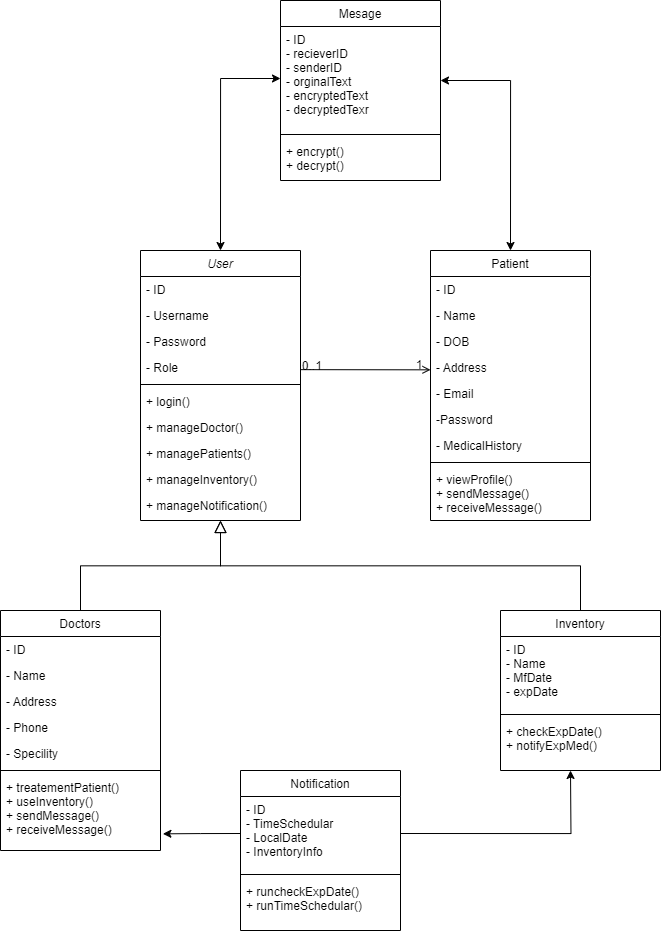

The diagram above was exported from draw.io. Its source (the exported page's mxGraphModel, read from the mxfile embedded in the PNG):
<mxGraphModel dx="1059" dy="1726" grid="1" gridSize="10" guides="1" tooltips="1" connect="1" arrows="1" fold="1" page="1" pageScale="1" pageWidth="827" pageHeight="1169" math="0" shadow="0">
  <root>
    <mxCell id="WIyWlLk6GJQsqaUBKTNV-0" />
    <mxCell id="WIyWlLk6GJQsqaUBKTNV-1" parent="WIyWlLk6GJQsqaUBKTNV-0" />
    <mxCell id="zkfFHV4jXpPFQw0GAbJ--0" value="User" style="swimlane;fontStyle=2;align=center;verticalAlign=top;childLayout=stackLayout;horizontal=1;startSize=26;horizontalStack=0;resizeParent=1;resizeLast=0;collapsible=1;marginBottom=0;rounded=0;shadow=0;strokeWidth=1;" parent="WIyWlLk6GJQsqaUBKTNV-1" vertex="1">
      <mxGeometry x="220" y="120" width="160" height="270" as="geometry">
        <mxRectangle x="230" y="140" width="160" height="26" as="alternateBounds" />
      </mxGeometry>
    </mxCell>
    <mxCell id="zkfFHV4jXpPFQw0GAbJ--1" value="- ID" style="text;align=left;verticalAlign=top;spacingLeft=4;spacingRight=4;overflow=hidden;rotatable=0;points=[[0,0.5],[1,0.5]];portConstraint=eastwest;" parent="zkfFHV4jXpPFQw0GAbJ--0" vertex="1">
      <mxGeometry y="26" width="160" height="26" as="geometry" />
    </mxCell>
    <mxCell id="zkfFHV4jXpPFQw0GAbJ--2" value="- Username" style="text;align=left;verticalAlign=top;spacingLeft=4;spacingRight=4;overflow=hidden;rotatable=0;points=[[0,0.5],[1,0.5]];portConstraint=eastwest;rounded=0;shadow=0;html=0;" parent="zkfFHV4jXpPFQw0GAbJ--0" vertex="1">
      <mxGeometry y="52" width="160" height="26" as="geometry" />
    </mxCell>
    <mxCell id="zkfFHV4jXpPFQw0GAbJ--3" value="- Password" style="text;align=left;verticalAlign=top;spacingLeft=4;spacingRight=4;overflow=hidden;rotatable=0;points=[[0,0.5],[1,0.5]];portConstraint=eastwest;rounded=0;shadow=0;html=0;" parent="zkfFHV4jXpPFQw0GAbJ--0" vertex="1">
      <mxGeometry y="78" width="160" height="26" as="geometry" />
    </mxCell>
    <mxCell id="zkfFHV4jXpPFQw0GAbJ--5" value="- Role" style="text;align=left;verticalAlign=top;spacingLeft=4;spacingRight=4;overflow=hidden;rotatable=0;points=[[0,0.5],[1,0.5]];portConstraint=eastwest;" parent="zkfFHV4jXpPFQw0GAbJ--0" vertex="1">
      <mxGeometry y="104" width="160" height="26" as="geometry" />
    </mxCell>
    <mxCell id="zkfFHV4jXpPFQw0GAbJ--4" value="" style="line;html=1;strokeWidth=1;align=left;verticalAlign=middle;spacingTop=-1;spacingLeft=3;spacingRight=3;rotatable=0;labelPosition=right;points=[];portConstraint=eastwest;" parent="zkfFHV4jXpPFQw0GAbJ--0" vertex="1">
      <mxGeometry y="130" width="160" height="8" as="geometry" />
    </mxCell>
    <mxCell id="gk15MhSE_0vDZ61LotOI-6" value="+ login()" style="text;align=left;verticalAlign=top;spacingLeft=4;spacingRight=4;overflow=hidden;rotatable=0;points=[[0,0.5],[1,0.5]];portConstraint=eastwest;rounded=0;shadow=0;html=0;" parent="zkfFHV4jXpPFQw0GAbJ--0" vertex="1">
      <mxGeometry y="138" width="160" height="26" as="geometry" />
    </mxCell>
    <mxCell id="gk15MhSE_0vDZ61LotOI-7" value="+ manageDoctor()" style="text;align=left;verticalAlign=top;spacingLeft=4;spacingRight=4;overflow=hidden;rotatable=0;points=[[0,0.5],[1,0.5]];portConstraint=eastwest;rounded=0;shadow=0;html=0;" parent="zkfFHV4jXpPFQw0GAbJ--0" vertex="1">
      <mxGeometry y="164" width="160" height="26" as="geometry" />
    </mxCell>
    <mxCell id="gk15MhSE_0vDZ61LotOI-8" value="+ managePatients()" style="text;align=left;verticalAlign=top;spacingLeft=4;spacingRight=4;overflow=hidden;rotatable=0;points=[[0,0.5],[1,0.5]];portConstraint=eastwest;rounded=0;shadow=0;html=0;" parent="zkfFHV4jXpPFQw0GAbJ--0" vertex="1">
      <mxGeometry y="190" width="160" height="26" as="geometry" />
    </mxCell>
    <mxCell id="gk15MhSE_0vDZ61LotOI-9" value="+ manageInventory()" style="text;align=left;verticalAlign=top;spacingLeft=4;spacingRight=4;overflow=hidden;rotatable=0;points=[[0,0.5],[1,0.5]];portConstraint=eastwest;rounded=0;shadow=0;html=0;" parent="zkfFHV4jXpPFQw0GAbJ--0" vertex="1">
      <mxGeometry y="216" width="160" height="26" as="geometry" />
    </mxCell>
    <mxCell id="gk15MhSE_0vDZ61LotOI-10" value="+ manageNotification()" style="text;align=left;verticalAlign=top;spacingLeft=4;spacingRight=4;overflow=hidden;rotatable=0;points=[[0,0.5],[1,0.5]];portConstraint=eastwest;rounded=0;shadow=0;html=0;" parent="zkfFHV4jXpPFQw0GAbJ--0" vertex="1">
      <mxGeometry y="242" width="160" height="26" as="geometry" />
    </mxCell>
    <mxCell id="zkfFHV4jXpPFQw0GAbJ--6" value="Doctors" style="swimlane;fontStyle=0;align=center;verticalAlign=top;childLayout=stackLayout;horizontal=1;startSize=26;horizontalStack=0;resizeParent=1;resizeLast=0;collapsible=1;marginBottom=0;rounded=0;shadow=0;strokeWidth=1;" parent="WIyWlLk6GJQsqaUBKTNV-1" vertex="1">
      <mxGeometry x="80" y="480" width="160" height="240" as="geometry">
        <mxRectangle x="130" y="380" width="160" height="26" as="alternateBounds" />
      </mxGeometry>
    </mxCell>
    <mxCell id="zkfFHV4jXpPFQw0GAbJ--7" value="- ID" style="text;align=left;verticalAlign=top;spacingLeft=4;spacingRight=4;overflow=hidden;rotatable=0;points=[[0,0.5],[1,0.5]];portConstraint=eastwest;" parent="zkfFHV4jXpPFQw0GAbJ--6" vertex="1">
      <mxGeometry y="26" width="160" height="26" as="geometry" />
    </mxCell>
    <mxCell id="zkfFHV4jXpPFQw0GAbJ--11" value="- Name" style="text;align=left;verticalAlign=top;spacingLeft=4;spacingRight=4;overflow=hidden;rotatable=0;points=[[0,0.5],[1,0.5]];portConstraint=eastwest;" parent="zkfFHV4jXpPFQw0GAbJ--6" vertex="1">
      <mxGeometry y="52" width="160" height="26" as="geometry" />
    </mxCell>
    <mxCell id="gk15MhSE_0vDZ61LotOI-12" value="- Address" style="text;align=left;verticalAlign=top;spacingLeft=4;spacingRight=4;overflow=hidden;rotatable=0;points=[[0,0.5],[1,0.5]];portConstraint=eastwest;" parent="zkfFHV4jXpPFQw0GAbJ--6" vertex="1">
      <mxGeometry y="78" width="160" height="26" as="geometry" />
    </mxCell>
    <mxCell id="gk15MhSE_0vDZ61LotOI-13" value="- Phone" style="text;align=left;verticalAlign=top;spacingLeft=4;spacingRight=4;overflow=hidden;rotatable=0;points=[[0,0.5],[1,0.5]];portConstraint=eastwest;" parent="zkfFHV4jXpPFQw0GAbJ--6" vertex="1">
      <mxGeometry y="104" width="160" height="26" as="geometry" />
    </mxCell>
    <mxCell id="gk15MhSE_0vDZ61LotOI-15" value="- Specility" style="text;align=left;verticalAlign=top;spacingLeft=4;spacingRight=4;overflow=hidden;rotatable=0;points=[[0,0.5],[1,0.5]];portConstraint=eastwest;" parent="zkfFHV4jXpPFQw0GAbJ--6" vertex="1">
      <mxGeometry y="130" width="160" height="26" as="geometry" />
    </mxCell>
    <mxCell id="zkfFHV4jXpPFQw0GAbJ--9" value="" style="line;html=1;strokeWidth=1;align=left;verticalAlign=middle;spacingTop=-1;spacingLeft=3;spacingRight=3;rotatable=0;labelPosition=right;points=[];portConstraint=eastwest;" parent="zkfFHV4jXpPFQw0GAbJ--6" vertex="1">
      <mxGeometry y="156" width="160" height="8" as="geometry" />
    </mxCell>
    <mxCell id="gk15MhSE_0vDZ61LotOI-14" value="+ treatementPatient()&#10;+ useInventory()&#10;+ sendMessage()&#10;+ receiveMessage()&#10;" style="text;align=left;verticalAlign=top;spacingLeft=4;spacingRight=4;overflow=hidden;rotatable=0;points=[[0,0.5],[1,0.5]];portConstraint=eastwest;" parent="zkfFHV4jXpPFQw0GAbJ--6" vertex="1">
      <mxGeometry y="164" width="160" height="66" as="geometry" />
    </mxCell>
    <mxCell id="zkfFHV4jXpPFQw0GAbJ--12" value="" style="endArrow=block;endSize=10;endFill=0;shadow=0;strokeWidth=1;rounded=0;curved=0;edgeStyle=elbowEdgeStyle;elbow=vertical;" parent="WIyWlLk6GJQsqaUBKTNV-1" source="zkfFHV4jXpPFQw0GAbJ--6" target="zkfFHV4jXpPFQw0GAbJ--0" edge="1">
      <mxGeometry width="160" relative="1" as="geometry">
        <mxPoint x="200" y="203" as="sourcePoint" />
        <mxPoint x="200" y="203" as="targetPoint" />
      </mxGeometry>
    </mxCell>
    <mxCell id="zkfFHV4jXpPFQw0GAbJ--13" value="Inventory" style="swimlane;fontStyle=0;align=center;verticalAlign=top;childLayout=stackLayout;horizontal=1;startSize=26;horizontalStack=0;resizeParent=1;resizeLast=0;collapsible=1;marginBottom=0;rounded=0;shadow=0;strokeWidth=1;" parent="WIyWlLk6GJQsqaUBKTNV-1" vertex="1">
      <mxGeometry x="580" y="480" width="160" height="160" as="geometry">
        <mxRectangle x="340" y="380" width="170" height="26" as="alternateBounds" />
      </mxGeometry>
    </mxCell>
    <mxCell id="zkfFHV4jXpPFQw0GAbJ--14" value="- ID&#10;- Name&#10;- MfDate&#10;- expDate" style="text;align=left;verticalAlign=top;spacingLeft=4;spacingRight=4;overflow=hidden;rotatable=0;points=[[0,0.5],[1,0.5]];portConstraint=eastwest;" parent="zkfFHV4jXpPFQw0GAbJ--13" vertex="1">
      <mxGeometry y="26" width="160" height="74" as="geometry" />
    </mxCell>
    <mxCell id="zkfFHV4jXpPFQw0GAbJ--15" value="" style="line;html=1;strokeWidth=1;align=left;verticalAlign=middle;spacingTop=-1;spacingLeft=3;spacingRight=3;rotatable=0;labelPosition=right;points=[];portConstraint=eastwest;" parent="zkfFHV4jXpPFQw0GAbJ--13" vertex="1">
      <mxGeometry y="100" width="160" height="8" as="geometry" />
    </mxCell>
    <mxCell id="gk15MhSE_0vDZ61LotOI-16" value="+ checkExpDate()&#10;+ notifyExpMed()" style="text;align=left;verticalAlign=top;spacingLeft=4;spacingRight=4;overflow=hidden;rotatable=0;points=[[0,0.5],[1,0.5]];portConstraint=eastwest;" parent="zkfFHV4jXpPFQw0GAbJ--13" vertex="1">
      <mxGeometry y="108" width="160" height="42" as="geometry" />
    </mxCell>
    <mxCell id="zkfFHV4jXpPFQw0GAbJ--16" value="" style="endArrow=block;endSize=10;endFill=0;shadow=0;strokeWidth=1;rounded=0;curved=0;edgeStyle=elbowEdgeStyle;elbow=vertical;" parent="WIyWlLk6GJQsqaUBKTNV-1" source="zkfFHV4jXpPFQw0GAbJ--13" target="zkfFHV4jXpPFQw0GAbJ--0" edge="1">
      <mxGeometry width="160" relative="1" as="geometry">
        <mxPoint x="210" y="373" as="sourcePoint" />
        <mxPoint x="310" y="271" as="targetPoint" />
      </mxGeometry>
    </mxCell>
    <mxCell id="zkfFHV4jXpPFQw0GAbJ--17" value="Patient" style="swimlane;fontStyle=0;align=center;verticalAlign=top;childLayout=stackLayout;horizontal=1;startSize=26;horizontalStack=0;resizeParent=1;resizeLast=0;collapsible=1;marginBottom=0;rounded=0;shadow=0;strokeWidth=1;" parent="WIyWlLk6GJQsqaUBKTNV-1" vertex="1">
      <mxGeometry x="510" y="120" width="160" height="270" as="geometry">
        <mxRectangle x="550" y="140" width="160" height="26" as="alternateBounds" />
      </mxGeometry>
    </mxCell>
    <mxCell id="zkfFHV4jXpPFQw0GAbJ--18" value="- ID" style="text;align=left;verticalAlign=top;spacingLeft=4;spacingRight=4;overflow=hidden;rotatable=0;points=[[0,0.5],[1,0.5]];portConstraint=eastwest;" parent="zkfFHV4jXpPFQw0GAbJ--17" vertex="1">
      <mxGeometry y="26" width="160" height="26" as="geometry" />
    </mxCell>
    <mxCell id="zkfFHV4jXpPFQw0GAbJ--19" value="- Name" style="text;align=left;verticalAlign=top;spacingLeft=4;spacingRight=4;overflow=hidden;rotatable=0;points=[[0,0.5],[1,0.5]];portConstraint=eastwest;rounded=0;shadow=0;html=0;" parent="zkfFHV4jXpPFQw0GAbJ--17" vertex="1">
      <mxGeometry y="52" width="160" height="26" as="geometry" />
    </mxCell>
    <mxCell id="zkfFHV4jXpPFQw0GAbJ--20" value="- DOB" style="text;align=left;verticalAlign=top;spacingLeft=4;spacingRight=4;overflow=hidden;rotatable=0;points=[[0,0.5],[1,0.5]];portConstraint=eastwest;rounded=0;shadow=0;html=0;" parent="zkfFHV4jXpPFQw0GAbJ--17" vertex="1">
      <mxGeometry y="78" width="160" height="26" as="geometry" />
    </mxCell>
    <mxCell id="zkfFHV4jXpPFQw0GAbJ--21" value="- Address" style="text;align=left;verticalAlign=top;spacingLeft=4;spacingRight=4;overflow=hidden;rotatable=0;points=[[0,0.5],[1,0.5]];portConstraint=eastwest;rounded=0;shadow=0;html=0;" parent="zkfFHV4jXpPFQw0GAbJ--17" vertex="1">
      <mxGeometry y="104" width="160" height="26" as="geometry" />
    </mxCell>
    <mxCell id="zkfFHV4jXpPFQw0GAbJ--22" value="- Email" style="text;align=left;verticalAlign=top;spacingLeft=4;spacingRight=4;overflow=hidden;rotatable=0;points=[[0,0.5],[1,0.5]];portConstraint=eastwest;rounded=0;shadow=0;html=0;" parent="zkfFHV4jXpPFQw0GAbJ--17" vertex="1">
      <mxGeometry y="130" width="160" height="26" as="geometry" />
    </mxCell>
    <mxCell id="zkfFHV4jXpPFQw0GAbJ--24" value="-Password" style="text;align=left;verticalAlign=top;spacingLeft=4;spacingRight=4;overflow=hidden;rotatable=0;points=[[0,0.5],[1,0.5]];portConstraint=eastwest;" parent="zkfFHV4jXpPFQw0GAbJ--17" vertex="1">
      <mxGeometry y="156" width="160" height="26" as="geometry" />
    </mxCell>
    <mxCell id="zkfFHV4jXpPFQw0GAbJ--25" value="- MedicalHistory" style="text;align=left;verticalAlign=top;spacingLeft=4;spacingRight=4;overflow=hidden;rotatable=0;points=[[0,0.5],[1,0.5]];portConstraint=eastwest;" parent="zkfFHV4jXpPFQw0GAbJ--17" vertex="1">
      <mxGeometry y="182" width="160" height="26" as="geometry" />
    </mxCell>
    <mxCell id="zkfFHV4jXpPFQw0GAbJ--23" value="" style="line;html=1;strokeWidth=1;align=left;verticalAlign=middle;spacingTop=-1;spacingLeft=3;spacingRight=3;rotatable=0;labelPosition=right;points=[];portConstraint=eastwest;" parent="zkfFHV4jXpPFQw0GAbJ--17" vertex="1">
      <mxGeometry y="208" width="160" height="8" as="geometry" />
    </mxCell>
    <mxCell id="gk15MhSE_0vDZ61LotOI-11" value="+ viewProfile()&#10;+ sendMessage()&#10;+ receiveMessage()" style="text;align=left;verticalAlign=top;spacingLeft=4;spacingRight=4;overflow=hidden;rotatable=0;points=[[0,0.5],[1,0.5]];portConstraint=eastwest;" parent="zkfFHV4jXpPFQw0GAbJ--17" vertex="1">
      <mxGeometry y="216" width="160" height="54" as="geometry" />
    </mxCell>
    <mxCell id="zkfFHV4jXpPFQw0GAbJ--26" value="" style="endArrow=open;shadow=0;strokeWidth=1;rounded=0;curved=0;endFill=1;edgeStyle=elbowEdgeStyle;elbow=vertical;" parent="WIyWlLk6GJQsqaUBKTNV-1" edge="1">
      <mxGeometry x="0.5" y="41" relative="1" as="geometry">
        <mxPoint x="380.0000000000002" y="239.15384615384608" as="sourcePoint" />
        <mxPoint x="509.9999999999998" y="239.15384615384608" as="targetPoint" />
        <mxPoint x="-40" y="32" as="offset" />
      </mxGeometry>
    </mxCell>
    <mxCell id="zkfFHV4jXpPFQw0GAbJ--27" value="0..1" style="resizable=0;align=left;verticalAlign=bottom;labelBackgroundColor=none;fontSize=12;" parent="zkfFHV4jXpPFQw0GAbJ--26" connectable="0" vertex="1">
      <mxGeometry x="-1" relative="1" as="geometry">
        <mxPoint y="4" as="offset" />
      </mxGeometry>
    </mxCell>
    <mxCell id="zkfFHV4jXpPFQw0GAbJ--28" value="1" style="resizable=0;align=right;verticalAlign=bottom;labelBackgroundColor=none;fontSize=12;" parent="zkfFHV4jXpPFQw0GAbJ--26" connectable="0" vertex="1">
      <mxGeometry x="1" relative="1" as="geometry">
        <mxPoint x="-7" y="4" as="offset" />
      </mxGeometry>
    </mxCell>
    <mxCell id="3MpXJGjspbUftrooLEXW-0" value="Mesage" style="swimlane;fontStyle=0;align=center;verticalAlign=top;childLayout=stackLayout;horizontal=1;startSize=26;horizontalStack=0;resizeParent=1;resizeLast=0;collapsible=1;marginBottom=0;rounded=0;shadow=0;strokeWidth=1;" vertex="1" parent="WIyWlLk6GJQsqaUBKTNV-1">
      <mxGeometry x="360" y="-130" width="160" height="180" as="geometry">
        <mxRectangle x="340" y="380" width="170" height="26" as="alternateBounds" />
      </mxGeometry>
    </mxCell>
    <mxCell id="3MpXJGjspbUftrooLEXW-1" value="- ID&#10;- recieverID&#10;- senderID&#10;- orginalText&#10;- encryptedText&#10;- decryptedTexr" style="text;align=left;verticalAlign=top;spacingLeft=4;spacingRight=4;overflow=hidden;rotatable=0;points=[[0,0.5],[1,0.5]];portConstraint=eastwest;" vertex="1" parent="3MpXJGjspbUftrooLEXW-0">
      <mxGeometry y="26" width="160" height="104" as="geometry" />
    </mxCell>
    <mxCell id="3MpXJGjspbUftrooLEXW-2" value="" style="line;html=1;strokeWidth=1;align=left;verticalAlign=middle;spacingTop=-1;spacingLeft=3;spacingRight=3;rotatable=0;labelPosition=right;points=[];portConstraint=eastwest;" vertex="1" parent="3MpXJGjspbUftrooLEXW-0">
      <mxGeometry y="130" width="160" height="8" as="geometry" />
    </mxCell>
    <mxCell id="3MpXJGjspbUftrooLEXW-3" value="+ encrypt()&#10;+ decrypt()" style="text;align=left;verticalAlign=top;spacingLeft=4;spacingRight=4;overflow=hidden;rotatable=0;points=[[0,0.5],[1,0.5]];portConstraint=eastwest;" vertex="1" parent="3MpXJGjspbUftrooLEXW-0">
      <mxGeometry y="138" width="160" height="42" as="geometry" />
    </mxCell>
    <mxCell id="3MpXJGjspbUftrooLEXW-5" value="" style="endArrow=classic;startArrow=classic;html=1;rounded=0;exitX=0.5;exitY=0;exitDx=0;exitDy=0;entryX=0;entryY=0.5;entryDx=0;entryDy=0;edgeStyle=orthogonalEdgeStyle;" edge="1" parent="WIyWlLk6GJQsqaUBKTNV-1" source="zkfFHV4jXpPFQw0GAbJ--0" target="3MpXJGjspbUftrooLEXW-1">
      <mxGeometry width="50" height="50" relative="1" as="geometry">
        <mxPoint x="430" y="20" as="sourcePoint" />
        <mxPoint x="480" y="-30" as="targetPoint" />
      </mxGeometry>
    </mxCell>
    <mxCell id="3MpXJGjspbUftrooLEXW-6" value="" style="endArrow=classic;startArrow=classic;html=1;rounded=0;entryX=0.5;entryY=0;entryDx=0;entryDy=0;edgeStyle=orthogonalEdgeStyle;" edge="1" parent="WIyWlLk6GJQsqaUBKTNV-1" target="zkfFHV4jXpPFQw0GAbJ--17">
      <mxGeometry width="50" height="50" relative="1" as="geometry">
        <mxPoint x="520" y="-50" as="sourcePoint" />
        <mxPoint x="570" y="-100" as="targetPoint" />
        <Array as="points">
          <mxPoint x="590" y="-50" />
        </Array>
      </mxGeometry>
    </mxCell>
    <mxCell id="3MpXJGjspbUftrooLEXW-8" value="Notification" style="swimlane;fontStyle=0;align=center;verticalAlign=top;childLayout=stackLayout;horizontal=1;startSize=26;horizontalStack=0;resizeParent=1;resizeLast=0;collapsible=1;marginBottom=0;rounded=0;shadow=0;strokeWidth=1;" vertex="1" parent="WIyWlLk6GJQsqaUBKTNV-1">
      <mxGeometry x="320" y="640" width="160" height="160" as="geometry">
        <mxRectangle x="340" y="380" width="170" height="26" as="alternateBounds" />
      </mxGeometry>
    </mxCell>
    <mxCell id="3MpXJGjspbUftrooLEXW-12" style="edgeStyle=orthogonalEdgeStyle;rounded=0;orthogonalLoop=1;jettySize=auto;html=1;exitX=1;exitY=0.5;exitDx=0;exitDy=0;" edge="1" parent="3MpXJGjspbUftrooLEXW-8" source="3MpXJGjspbUftrooLEXW-9">
      <mxGeometry relative="1" as="geometry">
        <mxPoint x="330" as="targetPoint" />
      </mxGeometry>
    </mxCell>
    <mxCell id="3MpXJGjspbUftrooLEXW-9" value="- ID&#10;- TimeSchedular&#10;- LocalDate&#10;- InventoryInfo" style="text;align=left;verticalAlign=top;spacingLeft=4;spacingRight=4;overflow=hidden;rotatable=0;points=[[0,0.5],[1,0.5]];portConstraint=eastwest;" vertex="1" parent="3MpXJGjspbUftrooLEXW-8">
      <mxGeometry y="26" width="160" height="74" as="geometry" />
    </mxCell>
    <mxCell id="3MpXJGjspbUftrooLEXW-10" value="" style="line;html=1;strokeWidth=1;align=left;verticalAlign=middle;spacingTop=-1;spacingLeft=3;spacingRight=3;rotatable=0;labelPosition=right;points=[];portConstraint=eastwest;" vertex="1" parent="3MpXJGjspbUftrooLEXW-8">
      <mxGeometry y="100" width="160" height="8" as="geometry" />
    </mxCell>
    <mxCell id="3MpXJGjspbUftrooLEXW-11" value="+ runcheckExpDate()&#10;+ runTimeSchedular()" style="text;align=left;verticalAlign=top;spacingLeft=4;spacingRight=4;overflow=hidden;rotatable=0;points=[[0,0.5],[1,0.5]];portConstraint=eastwest;" vertex="1" parent="3MpXJGjspbUftrooLEXW-8">
      <mxGeometry y="108" width="160" height="42" as="geometry" />
    </mxCell>
    <mxCell id="3MpXJGjspbUftrooLEXW-14" style="edgeStyle=orthogonalEdgeStyle;rounded=0;orthogonalLoop=1;jettySize=auto;html=1;exitX=0;exitY=0.5;exitDx=0;exitDy=0;entryX=1.015;entryY=0.899;entryDx=0;entryDy=0;entryPerimeter=0;" edge="1" parent="WIyWlLk6GJQsqaUBKTNV-1" source="3MpXJGjspbUftrooLEXW-9" target="gk15MhSE_0vDZ61LotOI-14">
      <mxGeometry relative="1" as="geometry" />
    </mxCell>
  </root>
</mxGraphModel>